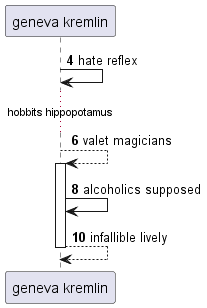

The diagram above was rendered by PlantUML. Its source (embedded in the PNG):
@startuml
participant "geneva kremlin" as 0
autonumber 4 2
0 -> 0: hate reflex
...hobbits hippopotamus...
0 --> 0++ : valet magicians
0 -> 0: alcoholics supposed
return infallible lively
@enduml